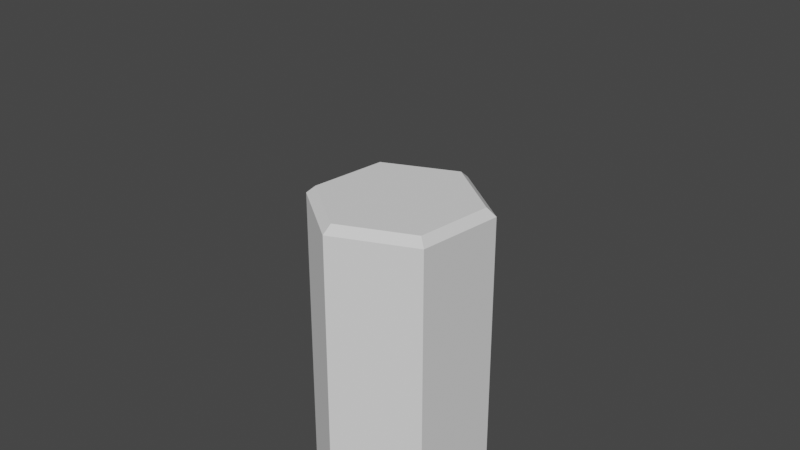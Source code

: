 # Source: Hex.blend  (saved by Blender 3.6.13; exported with 4.5.12 LTS)
import bpy
from mathutils import Matrix  # noqa: F401  (used for matrix-valued properties, if any)

bpy.ops.wm.read_factory_settings(use_empty=True)
scene = bpy.context.scene
scene.name = 'Scene'

# ---- collections
col_collection = bpy.data.collections.new('Collection'); scene.collection.children.link(col_collection)

# ---- world
world_world = bpy.data.worlds.new('World'); scene.world = world_world
world_world.use_nodes = True; world_world.node_tree.nodes.clear()
_N = world_world.node_tree.nodes; _L = world_world.node_tree.links
n0 = _N.new('ShaderNodeOutputWorld'); n0.name = 'World Output'; n0.location = (300, 300)
n1 = _N.new('ShaderNodeBackground'); n1.name = 'Background'; n1.location = (10, 300)
n1.inputs[0].default_value = (0.05088, 0.05088, 0.05088, 1.0)
_L.new(n1.outputs[0], n0.inputs[0])
n0.is_active_output = True
world_world.color = (0.05088, 0.05088, 0.05088)
world_world.use_sun_shadow = False
world_world.sun_shadow_jitter_overblur = 0.0

# ---- cameras
cam_camera = bpy.data.cameras.new('Camera')
cam_camera.clip_end = 100.0
cam_camera.ortho_scale = 7.314

# ---- meshes
me_cylinder_003 = bpy.data.meshes.new('Cylinder.003')
me_cylinder_003.from_pydata([(9.177e-07, 1.0, -12.3), (0.866, 0.5, -12.3), (0.866, -0.5, -12.3), (9.177e-07, -1.0, -12.3), (-0.866, -0.5, -12.3), (-0.866, 0.5, -12.3), (0.0, 0.8959, 0.25), (0.0, 1.0, 0.1598), (0.7759, 0.4479, 0.25), (0.866, 0.5, 0.1598), (0.7759, -0.4479, 0.25), (0.866, -0.5, 0.1598), (0.0, -0.8959, 0.25), (0.0, -1.0, 0.1598), (-0.7759, -0.4479, 0.25), (-0.866, -0.5, 0.1598), (-0.7759, 0.4479, 0.25), (-0.866, 0.5, 0.1598)], [], [(5, 17, 7, 0), (2, 11, 13, 3), (3, 13, 15, 4), (4, 15, 17, 5), (0, 7, 9, 1), (1, 9, 11, 2), (0, 1, 2, 3, 4, 5), (9, 7, 6, 8), (11, 9, 8, 10), (13, 11, 10, 12), (15, 13, 12, 14), (17, 15, 14, 16), (7, 17, 16, 6), (8, 6, 16, 14, 12, 10)])
_uv = me_cylinder_003.uv_layers.new(name='UVMap')
_uv.uv.foreach_set('vector', [0.1667, 0.5, 0.1667, 0.9098, -8.941e-08, 0.9098, -8.941e-08, 0.5, 0.6667, 0.5, 0.6667, 0.9098, 0.5, 0.9098, 0.5, 0.5, 0.5, 0.5, 0.5, 0.9098, 0.3333, 0.9098, 0.3333, 0.5, 0.3333, 0.5, 0.3333, 0.9098, 0.1667, 0.9098, 0.1667, 0.5, 1.0, 0.5, 1.0, 0.9098, 0.8333, 0.9098, 0.8333, 0.5, 0.8333, 0.5, 0.8333, 0.9098, 0.6667, 0.9098, 0.6667, 0.5, 0.75, 0.49, 0.9578, 0.37, 0.9578, 0.13, 0.75, 0.01, 0.5422, 0.13, 0.5422, 0.37, 0.4578, 0.37, 0.25, 0.49, 0.25, 0.465, 0.4362, 0.3575, 0.4578, 0.13, 0.4578, 0.37, 0.4362, 0.3575, 0.4362, 0.1425, 0.25, 0.01, 0.4578, 0.13, 0.4362, 0.1425, 0.25, 0.03499, 0.04215, 0.13, 0.25, 0.01, 0.25, 0.03499, 0.0638, 0.1425, 0.04215, 0.37, 0.04215, 0.13, 0.0638, 0.1425, 0.0638, 0.3575, 0.25, 0.49, 0.04215, 0.37, 0.0638, 0.3575, 0.25, 0.465, 0.4362, 0.3575, 0.25, 0.465, 0.0638, 0.3575, 0.0638, 0.1425, 0.25, 0.03499, 0.4362, 0.1425])
me_cylinder_003.update()

# ---- objects
ob_cylinder = bpy.data.objects.new('Cylinder', me_cylinder_003)
ob_camera = bpy.data.objects.new('Camera', cam_camera)

# ---- transforms, parenting, visibility, modifiers, constraints
ob_cylinder.location = (0.0, 0.0, 0.0)
ob_camera.location = (7.359, -6.926, 4.958)
ob_camera.rotation_euler = (1.109, 0.0, 0.8149)
ob_camera.lock_rotations_4d = False
ob_camera.empty_display_type = 'ARROWS'
ob_camera.color = (0.0, 0.0, 0.0, 0.0)
ob_camera.display_type = 'WIRE'
ob_camera.lineart.crease_threshold = 0.0

# ---- collection membership
scene.collection.objects.link(ob_cylinder)
col_collection.objects.link(ob_camera)

# ---- scene / render settings (as saved in the file)
scene.camera = ob_camera
scene.frame_start = 1; scene.frame_end = 250; scene.frame_set(0)
scene.render.engine = 'BLENDER_EEVEE_NEXT'
scene.cycles.sampling_pattern = 'TABULATED_SOBOL'
scene.view_settings.view_transform = 'Filmic'
bpy.context.view_layer.update()

# ---- added for rendering (the .blend has no usable light): sun
light_auto_sun = bpy.data.lights.new('AutoSun', 'SUN')
light_auto_sun.energy = 3.0
light_auto_sun.angle = 0.0523599
ob_auto_sun = bpy.data.objects.new('AutoSun', light_auto_sun)
scene.collection.objects.link(ob_auto_sun)
ob_auto_sun.rotation_euler = (0.872665, 0.174533, 0.523599)
bpy.context.view_layer.update()
